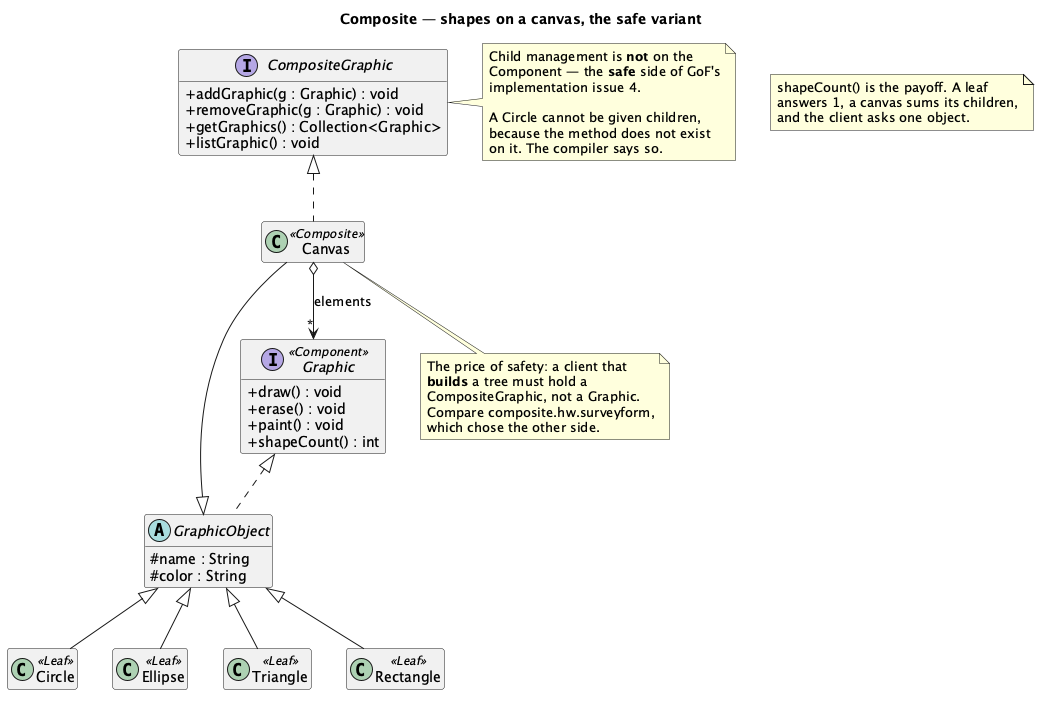

The diagram above was rendered by PlantUML. Its source (embedded in the PNG):
@startuml "Composite - Graphic - Class Diagram"
skinparam classAttributeIconSize 0
hide empty members
title Composite — shapes on a canvas, the safe variant


interface Graphic <<Component>> {
  + draw() : void
  + erase() : void
  + paint() : void
  + shapeCount() : int
}

abstract class GraphicObject {
  # name : String
  # color : String
}

class Circle <<Leaf>>
class Ellipse <<Leaf>>
class Triangle <<Leaf>>
class Rectangle <<Leaf>>

interface CompositeGraphic {
  + addGraphic(g : Graphic) : void
  + removeGraphic(g : Graphic) : void
  + getGraphics() : Collection<Graphic>
  + listGraphic() : void
}

class Canvas <<Composite>>

Graphic <|.. GraphicObject
GraphicObject <|-- Circle
GraphicObject <|-- Ellipse
GraphicObject <|-- Triangle
GraphicObject <|-- Rectangle
GraphicObject <|-- Canvas
CompositeGraphic <|.. Canvas
Canvas o--> "*" Graphic : elements

note right of CompositeGraphic
  Child management is <b>not</b> on the
  Component — the <b>safe</b> side of GoF's
  implementation issue 4.

  A Circle cannot be given children,
  because the method does not exist
  on it. The compiler says so.
end note

note bottom of Canvas
  The price of safety: a client that
  <b>builds</b> a tree must hold a
  CompositeGraphic, not a Graphic.
  Compare composite.hw.surveyform,
  which chose the other side.
end note

note as N1
  shapeCount() is the payoff. A leaf
  answers 1, a canvas sums its children,
  and the client asks one object.
end note

@enduml